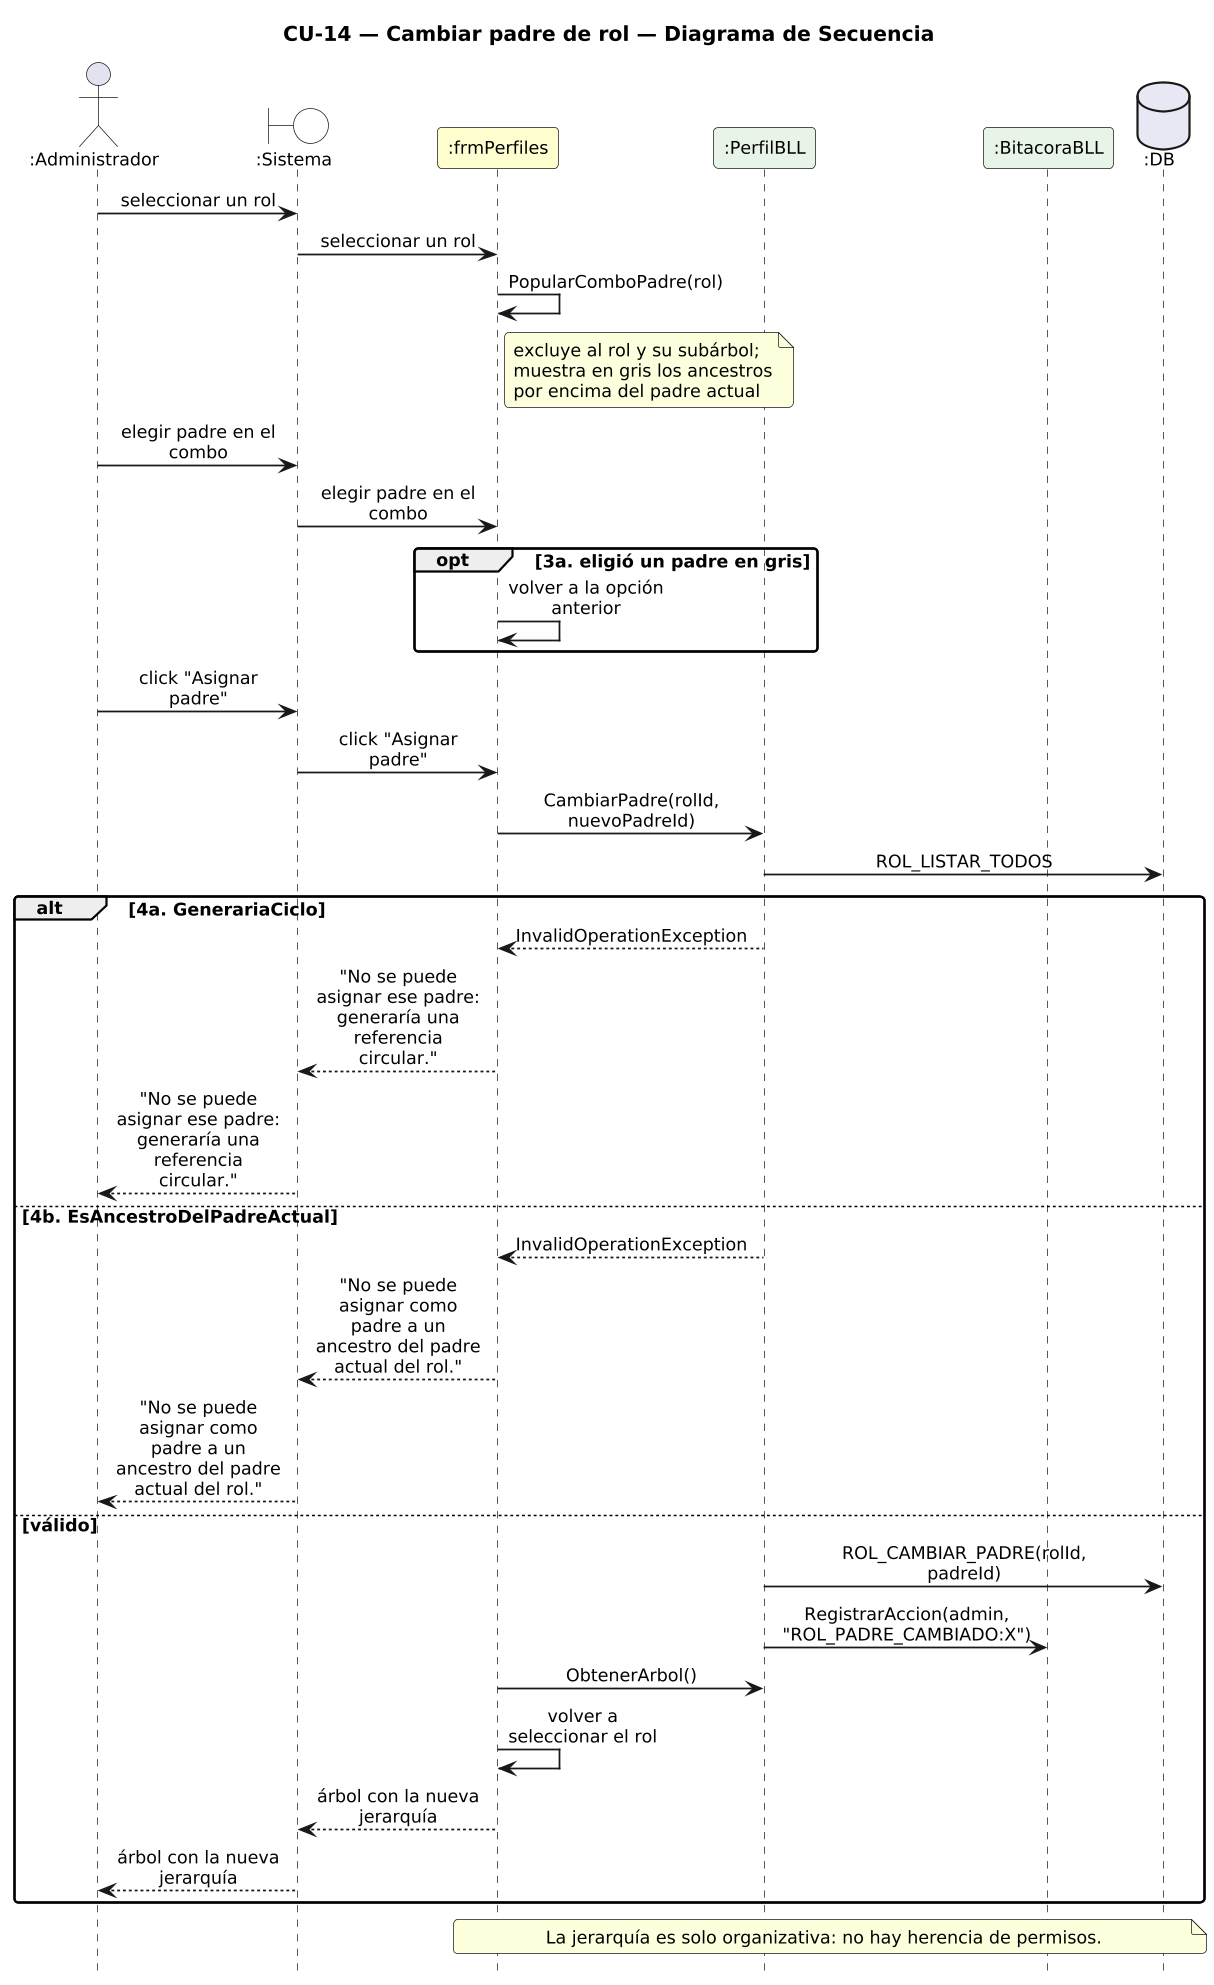

The diagram above was rendered by PlantUML. Its source (embedded in the PNG):
@startuml DiagramaSecuencia_CU14_CambiarPadreRol

title CU-14 — Cambiar padre de rol — Diagrama de Secuencia

skinparam shadowing false
skinparam roundcorner 6
skinparam sequenceArrowThickness 1.2
skinparam ParticipantPadding 6
skinparam BoxPadding 4
skinparam maxMessageSize 115
skinparam sequenceMessageAlign center
skinparam defaultFontSize 12
skinparam dpi 140
hide footbox

actor ":Administrador" as A
boundary ":Sistema" as SYS #FFFFFF
participant ":frmPerfiles" as F #FEFECE
participant ":PerfilBLL" as PB #E8F4E8
participant ":BitacoraBLL" as BB #E8F4E8
database ":DB" as DB #E8E8F4

A -> SYS : seleccionar un rol
SYS -> F : seleccionar un rol
F -> F : PopularComboPadre(rol)
note right of F
  excluye al rol y su subárbol;
  muestra en gris los ancestros
  por encima del padre actual
end note
A -> SYS : elegir padre en el combo
SYS -> F : elegir padre en el combo
opt 3a. eligió un padre en gris
  F -> F : volver a la opción anterior
end
A -> SYS : click "Asignar padre"
SYS -> F : click "Asignar padre"
F -> PB : CambiarPadre(rolId, nuevoPadreId)
PB -> DB : ROL_LISTAR_TODOS
alt 4a. GenerariaCiclo
  PB --> F : InvalidOperationException
  F --> SYS : "No se puede asignar ese padre:\ngeneraría una referencia circular."
  SYS --> A : "No se puede asignar ese padre:\ngeneraría una referencia circular."
else 4b. EsAncestroDelPadreActual
  PB --> F : InvalidOperationException
  F --> SYS : "No se puede asignar como padre a un\nancestro del padre actual del rol."
  SYS --> A : "No se puede asignar como padre a un\nancestro del padre actual del rol."
else válido
  PB -> DB : ROL_CAMBIAR_PADRE(rolId, padreId)
  PB -> BB : RegistrarAccion(admin, "ROL_PADRE_CAMBIADO:X")
  F -> PB : ObtenerArbol()
  F -> F : volver a seleccionar el rol
  F --> SYS : árbol con la nueva jerarquía
  SYS --> A : árbol con la nueva jerarquía
end
note over F, DB : La jerarquía es solo organizativa: no hay herencia de permisos.

@enduml